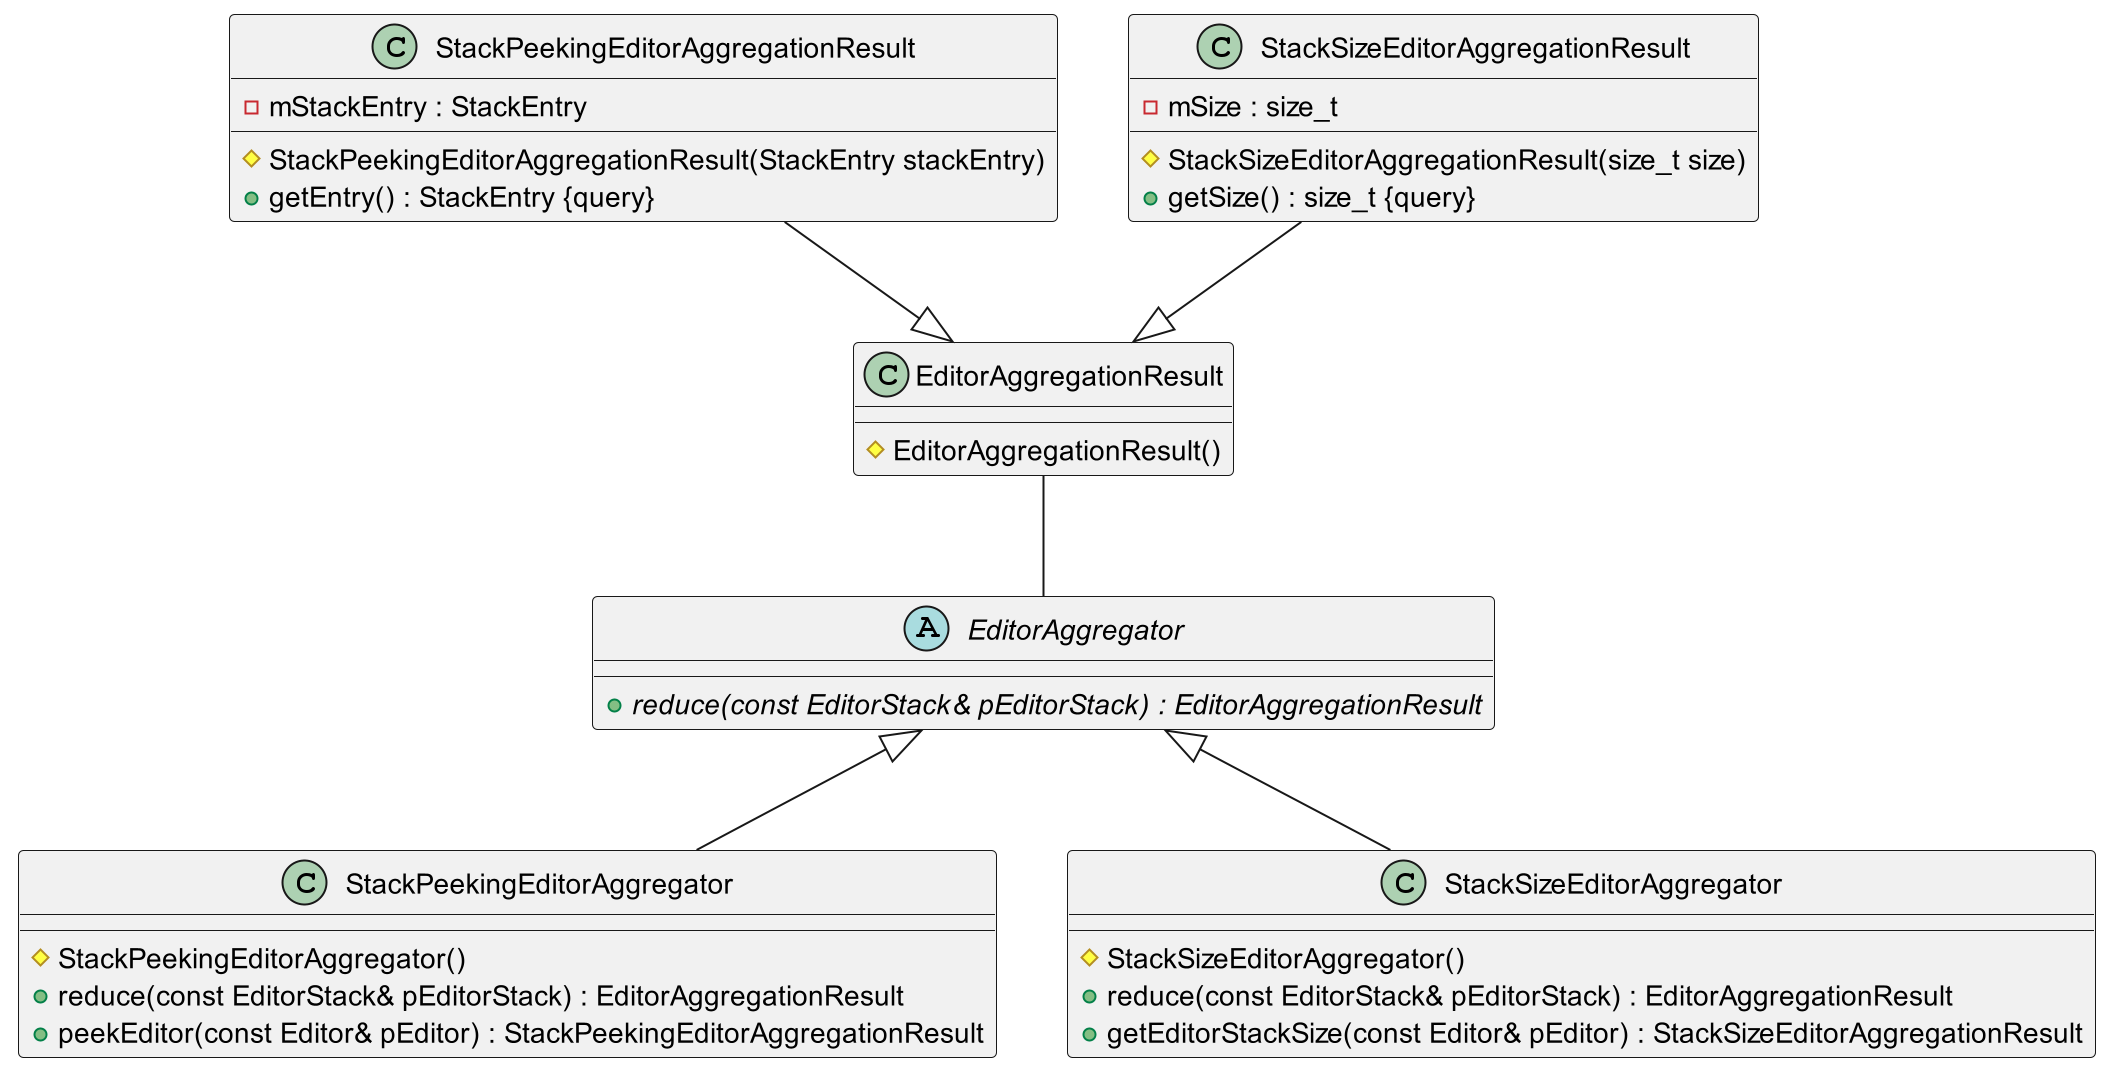

The diagram above was rendered by PlantUML. Its source (embedded in the PNG):
@startuml

scale 2


class EditorAggregationResult {
    #EditorAggregationResult()
}

abstract class EditorAggregator {
    +{abstract} reduce(const EditorStack& pEditorStack) : EditorAggregationResult
}

class StackPeekingEditorAggregationResult {
    #StackPeekingEditorAggregationResult(StackEntry stackEntry)
    +getEntry() : StackEntry {query}
    -mStackEntry : StackEntry
}

class StackPeekingEditorAggregator {
    #StackPeekingEditorAggregator()
    +reduce(const EditorStack& pEditorStack) : EditorAggregationResult
    +peekEditor(const Editor& pEditor) : StackPeekingEditorAggregationResult
}

class StackSizeEditorAggregationResult {
    #StackSizeEditorAggregationResult(size_t size)
    +getSize() : size_t {query}
    -mSize : size_t
}

class StackSizeEditorAggregator {
    #StackSizeEditorAggregator()
    +reduce(const EditorStack& pEditorStack) : EditorAggregationResult
    +getEditorStackSize(const Editor& pEditor) : StackSizeEditorAggregationResult
}


StackPeekingEditorAggregationResult --|> EditorAggregationResult
StackSizeEditorAggregationResult --|> EditorAggregationResult
EditorAggregator <|-- StackPeekingEditorAggregator
EditorAggregator <|-- StackSizeEditorAggregator

EditorAggregationResult -- EditorAggregator


@enduml